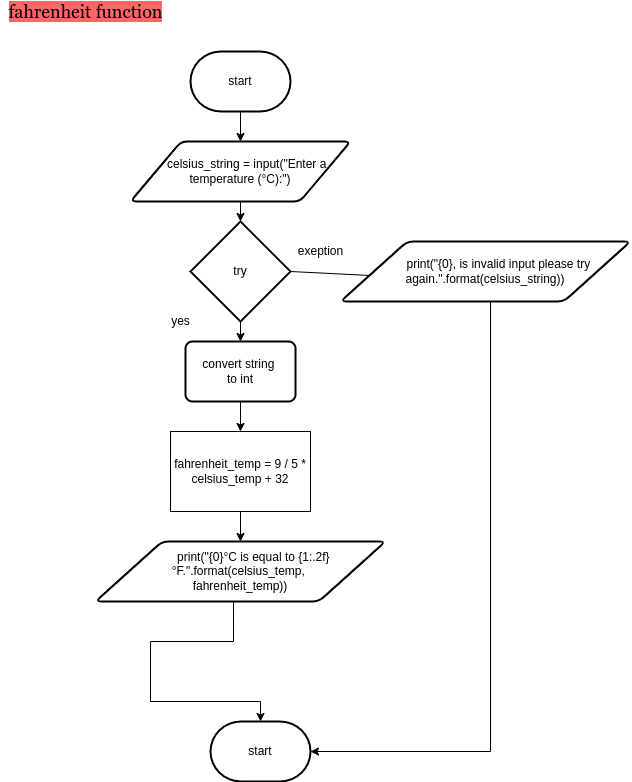

The diagram above was exported from draw.io. Its source (the exported page's mxGraphModel, read from the mxfile embedded in the PNG):
<mxGraphModel dx="443" dy="346" grid="1" gridSize="10" guides="1" tooltips="1" connect="1" arrows="1" fold="1" page="1" pageScale="1" pageWidth="1200" pageHeight="1600" math="0" shadow="0">
  <root>
    <mxCell id="0" />
    <mxCell id="1" parent="0" />
    <mxCell id="5" value="&lt;font style=&quot;font-size: 18px ; background-color: rgb(255 , 102 , 102)&quot; color=&quot;#000000&quot;&gt;fahrenheit function&lt;/font&gt;" style="text;html=1;align=center;verticalAlign=middle;resizable=0;points=[];autosize=1;strokeColor=none;fillColor=none;fontSize=12;fontFamily=Georgia;" parent="1" vertex="1">
      <mxGeometry x="130" y="580" width="170" height="20" as="geometry" />
    </mxCell>
    <mxCell id="11" style="edgeStyle=none;html=1;fontFamily=Helvetica;fontSize=12;entryX=0.5;entryY=0;entryDx=0;entryDy=0;exitX=0.5;exitY=1;exitDx=0;exitDy=0;exitPerimeter=0;" edge="1" parent="1" source="34" target="12">
      <mxGeometry relative="1" as="geometry">
        <mxPoint x="380" y="720" as="targetPoint" />
        <mxPoint x="370" y="690" as="sourcePoint" />
      </mxGeometry>
    </mxCell>
    <mxCell id="15" style="edgeStyle=none;html=1;fontFamily=Helvetica;fontSize=12;entryX=0.5;entryY=0;entryDx=0;entryDy=0;entryPerimeter=0;" edge="1" parent="1" source="12" target="14">
      <mxGeometry relative="1" as="geometry" />
    </mxCell>
    <mxCell id="12" value="&lt;div&gt;&amp;nbsp; &amp;nbsp; celsius_string = input(&quot;Enter a temperature (°C):&quot;)&lt;/div&gt;" style="shape=parallelogram;html=1;strokeWidth=2;perimeter=parallelogramPerimeter;whiteSpace=wrap;rounded=1;arcSize=12;size=0.23;fontFamily=Helvetica;fontSize=12;" vertex="1" parent="1">
      <mxGeometry x="260" y="720" width="220" height="60" as="geometry" />
    </mxCell>
    <mxCell id="18" style="edgeStyle=none;html=1;fontFamily=Helvetica;fontSize=12;" edge="1" parent="1" source="14" target="17">
      <mxGeometry relative="1" as="geometry" />
    </mxCell>
    <mxCell id="14" value="try" style="strokeWidth=2;html=1;shape=mxgraph.flowchart.decision;whiteSpace=wrap;fontFamily=Helvetica;fontSize=12;" vertex="1" parent="1">
      <mxGeometry x="320" y="800" width="100" height="100" as="geometry" />
    </mxCell>
    <mxCell id="16" value="exeption" style="text;html=1;align=center;verticalAlign=middle;resizable=0;points=[];autosize=1;strokeColor=none;fillColor=none;fontSize=12;fontFamily=Helvetica;" vertex="1" parent="1">
      <mxGeometry x="420" y="820" width="60" height="20" as="geometry" />
    </mxCell>
    <mxCell id="22" style="edgeStyle=none;html=1;fontFamily=Helvetica;fontSize=12;entryX=0.5;entryY=0;entryDx=0;entryDy=0;" edge="1" parent="1" source="17" target="21">
      <mxGeometry relative="1" as="geometry">
        <mxPoint x="400" y="1020" as="targetPoint" />
      </mxGeometry>
    </mxCell>
    <mxCell id="17" value="convert string &lt;br&gt;to int" style="rounded=1;whiteSpace=wrap;html=1;absoluteArcSize=1;arcSize=14;strokeWidth=2;fontFamily=Helvetica;fontSize=12;" vertex="1" parent="1">
      <mxGeometry x="315" y="920" width="110" height="60" as="geometry" />
    </mxCell>
    <mxCell id="19" value="yes" style="text;html=1;align=center;verticalAlign=middle;resizable=0;points=[];autosize=1;strokeColor=none;fillColor=none;fontSize=12;fontFamily=Helvetica;" vertex="1" parent="1">
      <mxGeometry x="295" y="890" width="30" height="20" as="geometry" />
    </mxCell>
    <mxCell id="32" style="edgeStyle=none;rounded=0;html=1;entryX=0.5;entryY=0;entryDx=0;entryDy=0;fontFamily=Helvetica;fontSize=12;" edge="1" parent="1" source="21" target="31">
      <mxGeometry relative="1" as="geometry" />
    </mxCell>
    <mxCell id="21" value="fahrenheit_temp = 9 / 5 * celsius_temp + 32" style="rounded=0;whiteSpace=wrap;html=1;fontFamily=Helvetica;fontSize=12;" vertex="1" parent="1">
      <mxGeometry x="300" y="1010" width="140" height="80" as="geometry" />
    </mxCell>
    <mxCell id="30" style="edgeStyle=none;html=1;fontFamily=Helvetica;fontSize=12;rounded=0;exitX=1;exitY=0.5;exitDx=0;exitDy=0;exitPerimeter=0;entryX=1;entryY=0.5;entryDx=0;entryDy=0;entryPerimeter=0;" edge="1" parent="1" source="14" target="35">
      <mxGeometry relative="1" as="geometry">
        <mxPoint x="440" y="1330" as="targetPoint" />
        <Array as="points">
          <mxPoint x="620" y="860" />
          <mxPoint x="620" y="1330" />
        </Array>
      </mxGeometry>
    </mxCell>
    <mxCell id="28" value="&lt;div&gt;&amp;nbsp; &amp;nbsp; &amp;nbsp; &amp;nbsp; print(&quot;{0}, is invalid input please try again.&quot;.format(celsius_string))&lt;/div&gt;" style="shape=parallelogram;html=1;strokeWidth=2;perimeter=parallelogramPerimeter;whiteSpace=wrap;rounded=1;arcSize=12;size=0.23;fontFamily=Helvetica;fontSize=12;" vertex="1" parent="1">
      <mxGeometry x="470" y="820" width="290" height="60" as="geometry" />
    </mxCell>
    <mxCell id="33" style="edgeStyle=none;rounded=0;html=1;fontFamily=Helvetica;fontSize=12;entryX=0.5;entryY=0;entryDx=0;entryDy=0;entryPerimeter=0;exitX=0.476;exitY=0.983;exitDx=0;exitDy=0;exitPerimeter=0;" edge="1" parent="1" source="31" target="35">
      <mxGeometry relative="1" as="geometry">
        <mxPoint x="350" y="1220" as="sourcePoint" />
        <mxPoint x="390" y="1300" as="targetPoint" />
        <Array as="points">
          <mxPoint x="363" y="1220" />
          <mxPoint x="280" y="1220" />
          <mxPoint x="280" y="1280" />
          <mxPoint x="390" y="1280" />
        </Array>
      </mxGeometry>
    </mxCell>
    <mxCell id="31" value="&lt;div&gt;&amp;nbsp; &amp;nbsp; &amp;nbsp; &amp;nbsp; print(&quot;{0}°C is equal to {1:.2f}°F.&quot;.format(celsius_temp,&amp;nbsp;&lt;/div&gt;&lt;div&gt;fahrenheit_temp))&lt;/div&gt;" style="shape=parallelogram;html=1;strokeWidth=2;perimeter=parallelogramPerimeter;whiteSpace=wrap;rounded=1;arcSize=12;size=0.23;fontFamily=Helvetica;fontSize=12;" vertex="1" parent="1">
      <mxGeometry x="225" y="1120" width="290" height="60" as="geometry" />
    </mxCell>
    <mxCell id="34" value="start" style="strokeWidth=2;html=1;shape=mxgraph.flowchart.terminator;whiteSpace=wrap;fontFamily=Helvetica;fontSize=12;" vertex="1" parent="1">
      <mxGeometry x="320" y="630" width="100" height="60" as="geometry" />
    </mxCell>
    <mxCell id="35" value="start" style="strokeWidth=2;html=1;shape=mxgraph.flowchart.terminator;whiteSpace=wrap;fontFamily=Helvetica;fontSize=12;" vertex="1" parent="1">
      <mxGeometry x="340" y="1300" width="100" height="60" as="geometry" />
    </mxCell>
  </root>
</mxGraphModel>